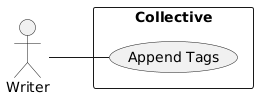

The diagram above was rendered by PlantUML. Its source (embedded in the PNG):
@startuml
left to right direction
actor Writer
rectangle Collective {
  Writer -- (Append Tags)
}
@enduml